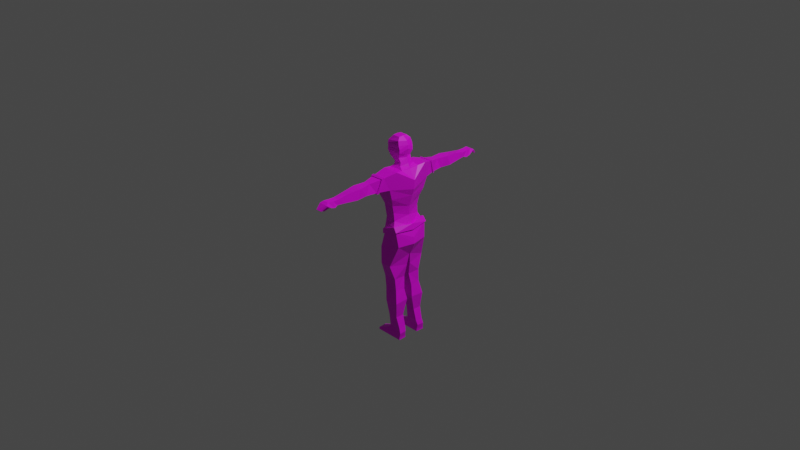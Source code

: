 # Source: cuowiek_nie_maupa.blend  (saved by Blender 2.93.21; exported with 4.5.12 LTS)
import bpy
from mathutils import Matrix  # noqa: F401  (used for matrix-valued properties, if any)

bpy.ops.wm.read_factory_settings(use_empty=True)
scene = bpy.context.scene
scene.name = 'Scene'

# ---- collections
col_collection = bpy.data.collections.new('Collection'); scene.collection.children.link(col_collection)

# ---- images (referenced by path relative to the original .blend; pixels are not part of the script)
import os
ASSET_DIR = os.environ.get("B2B_ASSET_DIR", "")  # directory of the original .blend (textures are referenced by path, not embedded)
HERE = os.path.dirname(os.path.abspath(__file__))  # packed textures are extracted next to this script under _unpacked/

def load_image(name, relpath, width, height, colorspace="sRGB"):
    """Load a texture the original file referenced (path relative to the .blend, or extracted next to this script)."""
    p = next((c for c in (os.path.join(HERE, relpath), os.path.join(ASSET_DIR, relpath)) if relpath and os.path.exists(c)), "")
    if p:
        img = bpy.data.images.load(p, check_existing=True)
        img.name = name
    else:  # same state as the original file: an image datablock whose file is absent (Cycles renders it pink)
        img = bpy.data.images.new(name, width, height)
        img.source = "FILE"
        img.filepath = "//" + (relpath or name)
    img.colorspace_settings.name = colorspace
    return img
img_imphenziapalette01_png = load_image('ImphenziaPalette01.png', 'ImphenziaPalette01.png', 1024, 1024, 'sRGB')

# ---- materials (node trees are filled in below, after node groups)
mat_material_001 = bpy.data.materials.new('Material.001')
mat_material_001.use_transparent_shadow = False

# ---- material node trees
mat_material_001.use_nodes = True; mat_material_001.node_tree.nodes.clear()
_N = mat_material_001.node_tree.nodes; _L = mat_material_001.node_tree.links
n0 = _N.new('ShaderNodeBsdfPrincipled'); n0.name = 'Principled BSDF'; n0.location = (10, 300)
n0.distribution = 'GGX'
n0.subsurface_method = 'BURLEY'
n0.inputs[3].default_value = 1.45
n0.inputs[27].default_value = (0.0, 0.0, 0.0, 1.0)
n0.inputs[28].default_value = 1.0
n1 = _N.new('ShaderNodeOutputMaterial'); n1.name = 'Material Output'; n1.location = (300, 300)
n2 = _N.new('ShaderNodeTexImage'); n2.name = 'Image Texture'; n2.location = (-508, 161)
n2.image = img_imphenziapalette01_png
n2.interpolation = 'Closest'
_L.new(n0.outputs[0], n1.inputs[0])
_L.new(n2.outputs[0], n0.inputs[0])
n1.is_active_output = True

# ---- world
world_world = bpy.data.worlds.new('World'); scene.world = world_world
world_world.use_nodes = True; world_world.node_tree.nodes.clear()
_N = world_world.node_tree.nodes; _L = world_world.node_tree.links
n0 = _N.new('ShaderNodeOutputWorld'); n0.name = 'World Output'; n0.location = (300, 300)
n1 = _N.new('ShaderNodeBackground'); n1.name = 'Background'; n1.location = (10, 300)
n1.inputs[0].default_value = (0.05088, 0.05088, 0.05088, 1.0)
_L.new(n1.outputs[0], n0.inputs[0])
n0.is_active_output = True
world_world.color = (0.05088, 0.05088, 0.05088)
world_world.use_sun_shadow = False
world_world.sun_shadow_jitter_overblur = 0.0

# ---- cameras
cam_camera = bpy.data.cameras.new('Camera')
cam_camera.clip_end = 100.0
cam_camera.ortho_scale = 7.314

# ---- lights
light_light = bpy.data.lights.new('Light', 'POINT')
light_light.transmission_factor = 0.0
light_light.energy = 1000.0
light_light.shadow_soft_size = 0.1
light_light.shadow_maximum_resolution = 0.006
light_light.use_absolute_resolution = True

# ---- meshes
me_cube_004 = bpy.data.meshes.new('Cube.004')
me_cube_004.from_pydata([(-0.005939, -0.1973, -0.09566), (-0.01162, -0.106, 0.6078), (-0.03537, 0.0, -0.2063), (-0.01162, 0.0, 0.6016), (0.1639, -0.1973, -0.03737), (0.1543, -0.106, 0.6078), (0.2259, 0.0, -0.1972), (0.1543, 0.0, 0.6016), (-0.02276, -0.1614, 0.01583), (-0.01887, -0.1532, 0.07934), (-0.005064, -0.1616, 0.1471), (-0.01721, -0.1823, 0.2329), (-0.04738, -0.2161, 0.3204), (-0.05608, -0.2533, 0.4377), (-0.005594, -0.1912, 0.6213), (-0.04199, 0.0, 0.5481), (-0.08443, -0.05872, 0.4471), (-0.09108, 0.0, 0.3934), (-0.1115, 0.0, 0.1976), (-0.08161, 0.0, 0.09666), (-0.06336, 0.0, -0.001763), (-0.04981, 0.0, -0.09338), (0.2213, 0.0, 0.5006), (0.2132, 0.0, 0.3996), (0.1879, 0.0, 0.3251), (0.1505, 0.0, 0.1976), (0.1402, 0.0, 0.09666), (0.1832, 0.0, -0.01934), (0.2171, 0.0, -0.128), (0.1716, -0.1912, 0.6213), (0.1358, -0.2533, 0.4377), (0.1244, -0.2161, 0.3204), (0.09888, -0.1823, 0.2329), (0.09224, -0.1616, 0.1471), (0.101, -0.1585, 0.05929), (0.1223, -0.1882, 0.003443), (-0.03537, 0.0, -0.2063), (-0.005939, -0.1973, -0.09566), (0.2259, 0.0, -0.1972), (0.1639, -0.1973, -0.03737), (-0.03537, 0.0, -0.2063), (-0.005939, -0.1973, -0.09566), (0.2259, 0.0, -0.1972), (0.1639, -0.1973, -0.03737), (-0.03537, 0.0, -0.2063), (-0.005939, -0.1973, -0.09566), (0.2259, 0.0, -0.1972), (0.1639, -0.1973, -0.03737), (-0.005939, -0.1973, -0.09566), (-0.03537, 0.0, -0.2063), (0.2259, 0.0, -0.1972), (0.1639, -0.1973, -0.03737), (-0.03537, 0.0, -0.2063), (-0.005939, -0.1973, -0.09566), (0.2259, 0.0, -0.1972), (0.1639, -0.1973, -0.03737), (-0.03537, 0.0, -0.2063), (-0.005939, -0.1973, -0.09566), (0.2259, 0.0, -0.1972), (0.1639, -0.1973, -0.03737), (-0.03537, 0.0, -0.2063), (-0.005939, -0.1973, -0.09566), (0.2259, 0.0, -0.1972), (0.1639, -0.1973, -0.03737), (-0.1255, -0.08271, -1.262), (-0.1247, -0.1714, -1.266), (0.18, -0.08271, -1.262), (0.1846, -0.1714, -1.266), (-0.0408, -0.2102, -0.2531), (-0.03076, -0.219, -0.4336), (-0.03406, -0.1659, -0.5983), (-0.02441, -0.161, -0.726), (0.005093, -0.1876, -0.8678), (0.0313, -0.1694, -1.034), (0.03936, -0.1605, -1.162), (0.1749, -0.1605, -1.162), (0.1393, -0.1694, -1.034), (0.1559, -0.1854, -0.8678), (0.1236, -0.161, -0.726), (0.1139, -0.1659, -0.5983), (0.09861, -0.2231, -0.4336), (0.1822, -0.179, -0.2008), (0.154, -0.003825, -0.3399), (0.1366, -0.01956, -0.4615), (0.1093, -0.0307, -0.6036), (0.13, -0.0504, -0.7392), (0.1546, -0.03408, -0.8571), (0.1402, -0.07639, -1.033), (0.1745, -0.07825, -1.158), (0.04323, -0.07825, -1.158), (0.03137, -0.07639, -1.033), (-0.006162, -0.03633, -0.8571), (-0.01938, -0.0504, -0.7392), (-0.03096, -0.0307, -0.6036), (-0.06681, -0.01956, -0.4615), (-0.06019, -0.003825, -0.3399), (-0.00269, -0.1419, -1.214), (0.1896, -0.08764, -1.21), (0.1922, -0.1657, -1.214), (-0.00116, -0.08764, -1.21), (-0.1255, -0.08271, -1.262), (0.18, -0.08271, -1.262), (-0.005594, -0.1912, 0.6213), (-0.01162, -0.106, 0.6078), (-0.05608, -0.2533, 0.4377), (0.1716, -0.1912, 0.6213), (0.1358, -0.2533, 0.4377), (0.04407, -1.04, 0.4341), (-0.005816, -1.051, 0.4411), (-0.002981, -1.062, 0.4526), (0.04612, -1.051, 0.4456), (0.09203, -0.3875, 0.4376), (0.07627, -0.5067, 0.4389), (0.09113, -0.6282, 0.4384), (0.07437, -0.7658, 0.4484), (0.06161, -0.8594, 0.4515), (0.001973, -0.8613, 0.4578), (-0.008199, -0.757, 0.4399), (-0.01699, -0.6236, 0.4374), (-0.0004888, -0.5067, 0.4389), (-0.01973, -0.3893, 0.4317), (-0.02484, -0.3369, 0.5653), (-0.00484, -0.457, 0.5463), (-0.02209, -0.5822, 0.5434), (-0.0133, -0.717, 0.5252), (-0.001147, -0.8502, 0.5114), (0.06095, -0.8483, 0.5051), (0.07244, -0.7257, 0.5337), (0.08921, -0.5868, 0.5444), (0.06726, -0.457, 0.5463), (0.11, -0.3351, 0.5712), (-0.02988, -0.0496, 0.9186), (-0.02988, 0.0, 0.9238), (0.05453, 0.0, 0.9238), (0.05453, -0.0496, 0.9186), (0.01673, -0.0849, 0.6346), (0.01223, -0.07109, 0.6665), (-0.04413, -0.07705, 0.713), (-0.06631, -0.08925, 0.7668), (-0.06465, -0.08688, 0.8071), (-0.06556, -0.08972, 0.8422), (-0.06995, -0.07848, 0.8681), (-0.08255, 0.0, 0.8835), (-0.09753, 0.0, 0.8432), (-0.1026, 0.0, 0.803), (-0.1002, 0.0, 0.7429), (-0.09715, 0.0, 0.711), (-0.09077, 0.0, 0.6621), (-0.02667, 0.0, 0.6496), (0.1042, -0.0849, 0.6346), (0.09827, -0.07109, 0.6665), (0.07527, -0.07705, 0.713), (0.09877, -0.08925, 0.7668), (0.09861, -0.08688, 0.8071), (0.08815, -0.08972, 0.8422), (0.0738, -0.08007, 0.8887), (0.11, 0.0, 0.8835), (0.1248, 0.0, 0.8432), (0.1283, 0.0, 0.803), (0.1118, 0.0, 0.7429), (0.1092, 0.0, 0.711), (0.1291, 0.0, 0.653), (0.1447, 0.0, 0.6221), (-0.01775, -0.1877, -0.06593), (0.1574, -0.1943, -0.004743), (0.1928, 0.0, -0.04997), (-0.0542, 0.0, -0.06371), (0.1303, -0.1906, 0.01693), (0.1639, -0.1973, -0.03737), (-0.005939, -0.1973, -0.09566), (-0.05786, 0.0, -0.03883), (-0.04981, 0.0, -0.09338), (0.1815, 0.0, -0.008695), (-0.02042, -0.1841, -0.0524), (0.1928, 0.0, -0.04997), (0.1395, -0.2024, 0.021), (0.1743, -0.208, -0.03319), (-0.01332, -0.2109, -0.09562), (-0.07293, 0.0, -0.04106), (-0.06484, 0.0, -0.09587), (0.1938, 0.0, 0.01601), (-0.03206, -0.1941, -0.05451), (0.2075, 0.0, -0.04539), (-0.1255, -0.08156, -1.29), (-0.1247, -0.1703, -1.29), (0.18, -0.08156, -1.29), (0.1846, -0.1703, -1.29), (-0.1255, -0.08271, -1.262), (-0.1247, -0.1714, -1.266), (-0.1255, -0.08271, -1.262), (-0.1247, -0.1714, -1.266), (-0.1255, -0.08271, -1.262), (-0.1247, -0.1714, -1.266), (-0.00269, -0.1419, -1.214), (-0.00116, -0.08764, -1.21), (-0.09072, -0.02488, 0.7496), (-0.1186, 0.0, 0.7555), (-0.07706, -0.0292, 0.7118), (-0.1026, 0.0, 0.7019), (-0.1037, 0.0, 0.7163), (-0.07857, -0.09068, 0.0864), (-0.08205, -0.09922, 0.323), (-0.07439, -0.08369, 0.007357), (-0.09317, -0.09863, 0.2167), (0.0723, -0.892, 0.4399), (0.07031, -0.9364, 0.4501), (0.06833, -0.9893, 0.478), (0.001348, -0.9135, 0.5137), (-0.007799, -0.9694, 0.5136), (-0.02197, -1.002, 0.4967), (-0.02332, -0.9893, 0.478), (-0.01637, -0.9364, 0.4501), (-0.009423, -0.892, 0.4399), (0.0697, -1.002, 0.4967), (0.05313, -0.9636, 0.5066), (0.05794, -0.9077, 0.5047), (0.002227, -0.9756, 0.4021), (0.0008581, -0.9792, 0.4184), (-0.01637, -0.9787, 0.4184), (-0.01424, -0.9746, 0.4021), (-0.01637, -0.9417, 0.4431), (0.009965, -0.9355, 0.4504), (0.01362, -0.916, 0.4264), (-0.009423, -0.9174, 0.4259), (-0.02533, -0.3684, 0.4326), (0.1195, -0.3129, 0.5789), (0.09878, -0.3669, 0.4376), (-0.02187, -0.3145, 0.5739), (0.09878, -0.3669, 0.4376), (0.09203, -0.3875, 0.4376), (-0.02187, -0.3145, 0.5739), (-0.02484, -0.3369, 0.5653), (-0.01973, -0.3893, 0.4317), (0.11, -0.3351, 0.5712), (-0.02533, -0.3684, 0.4326), (0.1195, -0.3129, 0.5789), (0.1102, -0.3709, 0.4302), (0.0995, -0.3899, 0.4257), (-0.02838, -0.319, 0.5857), (-0.0368, -0.3401, 0.5723), (-0.02706, -0.3896, 0.4195), (0.1193, -0.3418, 0.5797), (-0.03712, -0.369, 0.4246), (0.1268, -0.3195, 0.5892), (-0.01914, 0.0, 0.6256), (0.1495, 0.0, 0.6118), (0.002554, -0.09545, 0.6212), (0.1292, -0.09545, 0.6212), (-0.01162, -0.106, 0.6078), (-0.01162, 0.0, 0.6016), (0.1543, 0.0, 0.6016), (0.1543, -0.106, 0.6078), (-0.01914, 0.0, 0.6256), (0.1495, 0.0, 0.6118), (0.002554, -0.09545, 0.6212), (0.1292, -0.09545, 0.6212), (-0.01162, -0.106, 0.6078), (-0.01162, 0.0, 0.6016), (0.1543, 0.0, 0.6016), (0.1543, -0.106, 0.6078), (-0.01914, 0.0, 0.6256), (0.1495, 0.0, 0.6118), (0.002554, -0.09545, 0.6212), (0.1292, -0.09545, 0.6212), (-0.01162, -0.106, 0.6078), (-0.01162, 0.0, 0.6016), (0.1543, 0.0, 0.6016), (0.1543, -0.106, 0.6078), (-0.01914, 0.0, 0.6256), (0.1495, 0.0, 0.6118), (0.002554, -0.09545, 0.6212), (0.1292, -0.09545, 0.6212), (-0.01162, -0.106, 0.6078), (-0.01162, 0.0, 0.6016), (0.002554, -0.09545, 0.6212), (-0.01914, 0.0, 0.6256), (0.1543, -0.106, 0.6078), (-0.01162, -0.106, 0.6078), (0.1292, -0.09545, 0.6212), (0.002554, -0.09545, 0.6212), (0.1543, 0.0, 0.6016), (0.1543, -0.106, 0.6078), (0.1495, 0.0, 0.6118), (0.1292, -0.09545, 0.6212), (0.2213, 0.0, 0.5006), (0.2132, 0.0, 0.3996), (-0.01162, -0.106, 0.6078), (-0.01162, 0.0, 0.6016), (0.002554, -0.09545, 0.6212), (-0.01914, 0.0, 0.6256), (0.1543, -0.106, 0.6078), (-0.01162, -0.106, 0.6078), (0.1292, -0.09545, 0.6212), (0.002554, -0.09545, 0.6212), (0.1543, 0.0, 0.6016), (0.1543, -0.106, 0.6078), (0.1495, 0.0, 0.6118), (0.1292, -0.09545, 0.6212), (0.2213, 0.0, 0.5006), (0.2132, 0.0, 0.3996), (-0.01162, -0.106, 0.6078), (-0.01162, 0.0, 0.6016), (0.002554, -0.09545, 0.6212), (-0.01914, 0.0, 0.6256), (0.1543, -0.106, 0.6078), (-0.01162, -0.106, 0.6078), (0.1292, -0.09545, 0.6212), (0.002554, -0.09545, 0.6212), (0.1543, 0.0, 0.6016), (0.1543, -0.106, 0.6078), (0.1495, 0.0, 0.6118), (0.1292, -0.09545, 0.6212), (0.2213, 0.0, 0.5006), (0.2132, 0.0, 0.3996), (-0.01162, -0.106, 0.6078), (-0.01162, 0.0, 0.6016), (0.002554, -0.09545, 0.6212), (-0.01914, 0.0, 0.6256), (0.1543, -0.106, 0.6078), (-0.01162, -0.106, 0.6078), (0.1292, -0.09545, 0.6212), (0.002554, -0.09545, 0.6212), (0.1543, 0.0, 0.6016), (0.1543, -0.106, 0.6078), (0.1495, 0.0, 0.6118), (0.1292, -0.09545, 0.6212), (0.1543, -0.106, 0.6078), (0.1543, 0.0, 0.6016), (0.1495, 0.0, 0.6118), (0.1292, -0.09545, 0.6212), (-0.01162, -0.106, 0.6078), (0.1543, -0.106, 0.6078), (0.1292, -0.09545, 0.6212), (0.002554, -0.09545, 0.6212), (-0.01162, 0.0, 0.6016), (-0.01162, -0.106, 0.6078), (0.002554, -0.09545, 0.6212), (-0.01914, 0.0, 0.6256), (0.1543, 0.0, 0.6016), (0.1543, -0.106, 0.6078), (0.1495, 0.0, 0.6118), (0.1292, -0.09545, 0.6212), (0.1543, -0.106, 0.6078), (-0.01162, -0.106, 0.6078), (0.1292, -0.09545, 0.6212), (0.002554, -0.09545, 0.6212), (-0.01162, -0.106, 0.6078), (-0.01162, 0.0, 0.6016), (0.002554, -0.09545, 0.6212), (-0.01914, 0.0, 0.6256), (-0.07025, -0.156, 0.4424)], [(101, 100), (284, 22), (23, 285), (285, 299), (298, 284), (299, 313), (312, 298)], [(278, 279, 293, 292), (22, 7, 5, 29), (29, 5, 1, 14), (0, 2, 36, 37), (142, 141, 131, 132), (10, 33, 32, 11), (12, 11, 32, 31), (13, 12, 31, 30), (14, 1, 103, 102), (24, 23, 30, 31), (31, 32, 25, 24), (30, 29, 105, 106), (13, 30, 106, 104), (210, 206, 107, 108), (32, 33, 25), (10, 11, 203, 200, 9), (165, 27, 172, 174), (9, 200, 202, 8), (17, 18, 203, 201), (13, 15, 16, 350), (33, 26, 25), (33, 34, 26), (34, 35, 27), (26, 34, 27), (35, 164, 27), (4, 6, 28), (28, 165, 4), (1, 3, 15), (2, 6, 38, 36), (29, 14, 102, 105), (6, 4, 39, 38), (4, 0, 37, 39), (39, 37, 41, 43), (43, 41, 45, 47), (36, 38, 42, 40), (38, 39, 43, 42), (37, 36, 40, 41), (55, 53, 57, 59), (40, 42, 46, 44), (42, 43, 47, 46), (41, 40, 44, 45), (50, 51, 55, 54), (44, 49, 48, 45), (46, 50, 49, 44), (47, 51, 50, 46), (45, 48, 51, 47), (48, 49, 52, 53), (51, 48, 53, 55), (49, 50, 54, 52), (58, 59, 63, 62), (52, 54, 58, 56), (54, 55, 59, 58), (53, 52, 56, 57), (98, 96, 65, 67), (57, 56, 60, 61), (59, 57, 61, 63), (56, 58, 62, 60), (66, 67, 186, 185), (99, 97, 66, 64), (97, 98, 67, 66), (99, 64, 191, 194), (61, 60, 95, 68), (68, 95, 94, 69), (69, 94, 93, 70), (70, 93, 92, 71), (71, 92, 91, 72), (72, 91, 90, 73), (73, 90, 89, 74), (62, 81, 82), (82, 81, 80, 83), (83, 80, 79, 84), (84, 79, 78, 85), (85, 78, 77, 86), (86, 77, 76, 87), (87, 76, 75, 88), (60, 62, 82, 95), (95, 82, 83, 94), (94, 83, 84, 93), (93, 84, 85, 92), (92, 85, 86, 91), (91, 86, 87, 90), (90, 87, 88, 89), (63, 61, 68, 81), (81, 68, 69, 80), (80, 69, 70, 79), (79, 70, 71, 78), (78, 71, 72, 77), (77, 72, 73, 76), (76, 73, 74, 75), (74, 89, 99, 96), (88, 75, 98, 97), (89, 88, 97, 99), (75, 74, 96, 98), (0, 4, 168, 169), (8, 35, 34, 9), (9, 34, 33, 10), (16, 17, 201, 12, 13, 350), (15, 104, 103), (109, 108, 107, 110), (213, 209, 109, 110), (206, 213, 110, 107), (209, 210, 108, 109), (120, 121, 231, 232), (121, 120, 119, 122), (122, 119, 118, 123), (123, 118, 117, 124), (124, 117, 116, 125), (111, 120, 232, 229), (111, 130, 129, 112), (112, 129, 128, 113), (113, 128, 127, 114), (114, 127, 126, 115), (224, 226, 228, 234), (130, 121, 122, 129), (129, 122, 123, 128), (128, 123, 124, 127), (127, 124, 125, 126), (226, 225, 235, 228), (120, 111, 112, 119), (119, 112, 113, 118), (118, 113, 114, 117), (117, 114, 115, 116), (133, 132, 131, 134), (141, 155, 134, 131), (155, 156, 133, 134), (247, 245, 162, 149), (149, 162, 161, 150), (150, 161, 160, 151), (151, 160, 159, 152), (152, 159, 158, 153), (153, 158, 157, 154), (154, 157, 156, 155), (246, 247, 149, 135), (135, 149, 150, 136), (136, 150, 151, 137), (137, 151, 152, 138), (138, 152, 153, 139), (139, 153, 154, 140), (140, 154, 155, 141), (244, 246, 135, 148), (148, 135, 136, 147), (147, 136, 137, 197, 198), (146, 197, 199), (145, 195, 196), (144, 139, 140, 143), (143, 140, 141, 142), (81, 62, 63), (163, 164, 35, 8), (27, 164, 167, 172), (166, 21, 171, 170), (166, 163, 8, 202, 20), (21, 2, 0), (163, 166, 170, 173), (173, 170, 178, 181), (170, 171, 179, 178), (174, 172, 180, 182), (172, 167, 175, 180), (171, 169, 177, 179), (21, 0, 169, 171), (4, 165, 174, 168), (164, 163, 173, 167), (181, 178, 179), (177, 176, 175, 181), (176, 182, 180), (180, 175, 176), (177, 181, 179), (168, 174, 182, 176), (167, 173, 181, 175), (169, 168, 176, 177), (184, 183, 185, 186), (65, 64, 183, 184), (67, 65, 184, 186), (64, 66, 185, 183), (64, 65, 188, 187), (187, 188, 190, 189), (193, 194, 191, 192), (65, 96, 193, 192), (96, 99, 194, 193), (64, 65, 192, 191), (144, 195, 138, 139), (196, 195, 144), (198, 197, 146), (199, 197, 137, 138, 195, 145), (202, 200, 19, 20), (201, 203, 11, 12), (200, 203, 18, 19), (125, 116, 212, 207), (207, 212, 211, 208), (208, 211, 210, 209), (115, 126, 215, 204), (204, 215, 214, 205), (205, 214, 213, 206), (126, 125, 207, 215), (215, 207, 208, 214), (214, 208, 209, 213), (116, 115, 204, 212), (221, 220, 218, 217), (211, 205, 206, 210), (219, 216, 217, 218), (222, 221, 217, 216), (223, 222, 216, 219), (220, 223, 219, 218), (211, 212, 223, 220), (212, 204, 222, 223), (204, 205, 221, 222), (205, 211, 220, 221), (102, 103, 104), (16, 15, 17), (104, 106, 226, 224), (105, 102, 227, 225), (106, 105, 225, 226), (102, 104, 224, 227), (228, 235, 243, 236), (233, 229, 237, 241), (229, 232, 240, 237), (235, 230, 238, 243), (227, 224, 234, 230), (225, 227, 230, 235), (130, 111, 229, 233), (121, 130, 233, 231), (238, 242, 240, 239), (236, 243, 241, 237), (243, 238, 239, 241), (242, 236, 237, 240), (234, 228, 236, 242), (231, 233, 241, 239), (232, 231, 239, 240), (230, 234, 242, 238), (246, 244, 252, 254), (245, 247, 255, 253), (5, 7, 250, 251), (248, 251, 259, 256), (255, 254, 262, 263), (251, 250, 258, 259), (1, 5, 251, 248), (247, 246, 254, 255), (3, 1, 248, 249), (259, 258, 266, 267), (262, 260, 268, 270), (261, 263, 271, 269), (249, 248, 256, 257), (253, 255, 263, 261), (254, 252, 260, 262), (276, 278, 292, 290), (277, 276, 290, 291), (263, 262, 270, 271), (257, 256, 264, 265), (256, 259, 267, 264), (264, 272, 273, 265), (270, 274, 272, 264), (268, 275, 274, 270), (265, 273, 275, 268), (267, 276, 277, 264), (271, 278, 276, 267), (270, 279, 278, 271), (264, 277, 279, 270), (266, 280, 281, 267), (269, 282, 280, 266), (271, 283, 282, 269), (267, 281, 283, 271), (291, 290, 304, 305), (297, 295, 309, 311), (289, 287, 301, 303), (296, 297, 311, 310), (279, 277, 291, 293), (273, 272, 286, 287), (281, 280, 294, 295), (272, 274, 288, 286), (280, 282, 296, 294), (274, 275, 289, 288), (282, 283, 297, 296), (275, 273, 287, 289), (283, 281, 295, 297), (303, 301, 315, 317), (310, 311, 325, 324), (302, 303, 317, 316), (308, 310, 324, 322), (290, 292, 306, 304), (292, 293, 307, 306), (293, 291, 305, 307), (287, 286, 300, 301), (295, 294, 308, 309), (286, 288, 302, 300), (294, 296, 310, 308), (288, 289, 303, 302), (347, 346, 348, 349), (343, 342, 344, 345), (339, 338, 340, 341), (311, 309, 323, 325), (305, 304, 318, 319), (304, 306, 320, 318), (306, 307, 321, 320), (307, 305, 319, 321), (301, 300, 314, 315), (309, 308, 322, 323), (300, 302, 316, 314), (332, 333, 345, 344), (322, 327, 326, 323), (324, 328, 327, 322), (325, 329, 328, 324), (323, 326, 329, 325), (329, 326, 339, 341), (318, 331, 330, 319), (320, 332, 331, 318), (321, 333, 332, 320), (319, 330, 333, 321), (334, 335, 346, 347), (314, 335, 334, 315), (316, 336, 335, 314), (317, 337, 336, 316), (315, 334, 337, 317), (335, 336, 348, 346), (326, 327, 338, 339), (333, 330, 343, 345), (336, 337, 349, 348), (327, 328, 340, 338), (330, 331, 342, 343), (337, 334, 347, 349), (328, 329, 341, 340), (331, 332, 344, 342), (105, 106, 313, 312)])
_uv = me_cube_004.uv_layers.new(name='UVMap')
_uv.uv.foreach_set('vector', [0.5625, 0.05469, 0.5625, 0.05469, 0.5625, 0.05469, 0.5625, 0.05469, 0.5781, 0.9766, 0.5781, 0.9766, 0.5781, 0.9766, 0.5781, 0.9766, 0.5781, 0.9766, 0.5781, 0.9766, 0.5781, 0.9766, 0.5781, 0.9766, 0.5625, 0.05469, 0.5625, 0.05469, 0.5625, 0.05469, 0.5625, 0.05469, 0.9609, 0.4219, 0.9609, 0.4219, 0.9609, 0.4219, 0.9609, 0.4219, 0.5781, 0.9766, 0.5781, 0.9766, 0.5781, 0.9766, 0.5781, 0.9766, 0.5781, 0.9766, 0.5781, 0.9766, 0.5781, 0.9766, 0.5781, 0.9766, 0.5781, 0.9766, 0.5781, 0.9766, 0.5781, 0.9766, 0.5781, 0.9766, 0.5625, 0.05469, 0.5625, 0.05469, 0.5625, 0.05469, 0.5625, 0.05469, 0.5781, 0.9766, 0.5781, 0.9766, 0.5781, 0.9766, 0.5781, 0.9766, 0.5781, 0.9766, 0.5781, 0.9766, 0.5781, 0.9766, 0.5781, 0.9766, 0.5625, 0.05469, 0.5625, 0.05469, 0.5625, 0.05469, 0.5625, 0.05469, 0.5625, 0.05469, 0.5625, 0.05469, 0.5625, 0.05469, 0.5625, 0.05469, 0.5625, 0.05469, 0.5625, 0.05469, 0.5625, 0.05469, 0.5625, 0.05469, 0.5781, 0.9766, 0.5781, 0.9766, 0.5781, 0.9766, 0.5781, 0.9766, 0.5781, 0.9766, 0.5781, 0.9766, 0.5781, 0.9766, 0.5781, 0.9766, 0.5625, 0.05469, 0.5625, 0.05469, 0.5625, 0.05469, 0.5625, 0.05469, 0.5781, 0.9766, 0.5781, 0.9766, 0.5781, 0.9766, 0.5781, 0.9766, 0.5781, 0.9766, 0.5781, 0.9766, 0.5781, 0.9766, 0.5781, 0.9766, 0.5781, 0.9766, 0.5781, 0.9766, 0.5781, 0.9766, 0.5781, 0.9766, 0.5781, 0.9766, 0.5781, 0.9766, 0.5781, 0.9766, 0.5781, 0.9766, 0.5781, 0.9766, 0.5781, 0.9766, 0.5781, 0.9766, 0.5781, 0.9766, 0.5781, 0.9766, 0.5781, 0.9766, 0.5781, 0.9766, 0.5781, 0.9766, 0.5781, 0.9766, 0.5781, 0.9766, 0.5781, 0.9766, 0.4297, 0.8203, 0.4297, 0.8203, 0.4297, 0.8203, 0.4531, 0.8437, 0.4531, 0.8437, 0.4531, 0.8437, 0.5781, 0.9766, 0.5781, 0.9766, 0.5781, 0.9766, 0.4297, 0.8203, 0.4297, 0.8203, 0.4297, 0.8203, 0.4297, 0.8203, 0.5625, 0.05469, 0.5625, 0.05469, 0.5625, 0.05469, 0.5625, 0.05469, 0.4297, 0.8203, 0.4297, 0.8203, 0.4297, 0.8203, 0.4297, 0.8203, 0.5625, 0.05469, 0.5625, 0.05469, 0.5625, 0.05469, 0.5625, 0.05469, 0.5625, 0.05469, 0.5625, 0.05469, 0.5625, 0.05469, 0.5625, 0.05469, 0.5625, 0.05469, 0.5625, 0.05469, 0.5625, 0.05469, 0.5625, 0.05469, 0.4297, 0.8203, 0.4297, 0.8203, 0.4297, 0.8203, 0.4297, 0.8203, 0.4297, 0.8203, 0.4297, 0.8203, 0.4297, 0.8203, 0.4297, 0.8203, 0.5625, 0.05469, 0.5625, 0.05469, 0.5625, 0.05469, 0.5625, 0.05469, 0.5625, 0.05469, 0.5625, 0.05469, 0.5625, 0.05469, 0.5625, 0.05469, 0.4297, 0.8203, 0.4297, 0.8203, 0.4297, 0.8203, 0.4297, 0.8203, 0.4297, 0.8203, 0.4297, 0.8203, 0.4297, 0.8203, 0.4297, 0.8203, 0.5625, 0.05469, 0.5625, 0.05469, 0.5625, 0.05469, 0.5625, 0.05469, 0.4297, 0.8203, 0.4297, 0.8203, 0.4297, 0.8203, 0.4297, 0.8203, 0.5625, 0.05469, 0.5625, 0.05469, 0.5625, 0.05469, 0.5625, 0.05469, 0.4297, 0.8203, 0.4297, 0.8203, 0.4297, 0.8203, 0.4297, 0.8203, 0.4297, 0.8203, 0.4297, 0.8203, 0.4297, 0.8203, 0.4297, 0.8203, 0.5625, 0.05469, 0.5625, 0.05469, 0.5625, 0.05469, 0.5625, 0.05469, 0.5625, 0.05469, 0.5625, 0.05469, 0.5625, 0.05469, 0.5625, 0.05469, 0.5625, 0.05469, 0.5625, 0.05469, 0.5625, 0.05469, 0.5625, 0.05469, 0.4297, 0.8203, 0.4297, 0.8203, 0.4297, 0.8203, 0.4297, 0.8203, 0.4297, 0.8203, 0.4297, 0.8203, 0.4297, 0.8203, 0.4297, 0.8203, 0.4297, 0.8203, 0.4297, 0.8203, 0.4297, 0.8203, 0.4297, 0.8203, 0.4297, 0.8203, 0.4297, 0.8203, 0.4297, 0.8203, 0.4297, 0.8203, 0.5625, 0.05469, 0.5625, 0.05469, 0.5625, 0.05469, 0.5625, 0.05469, 0.9531, 0.9297, 0.9531, 0.9297, 0.9531, 0.9297, 0.9531, 0.9297, 0.5625, 0.05469, 0.5625, 0.05469, 0.5625, 0.05469, 0.5625, 0.05469, 0.5625, 0.05469, 0.5625, 0.05469, 0.5625, 0.05469, 0.5625, 0.05469, 0.4297, 0.8203, 0.4297, 0.8203, 0.4297, 0.8203, 0.4297, 0.8203, 0.9531, 0.9297, 0.9531, 0.9297, 0.9531, 0.9297, 0.9531, 0.9297, 0.9531, 0.9297, 0.9531, 0.9297, 0.9531, 0.9297, 0.9531, 0.9297, 0.9531, 0.9297, 0.9531, 0.9297, 0.9531, 0.9297, 0.9531, 0.9297, 0.9531, 0.9297, 0.9531, 0.9297, 0.9531, 0.9297, 0.9531, 0.9297, 0.4297, 0.8203, 0.4297, 0.8203, 0.4297, 0.8203, 0.4297, 0.8203, 0.4297, 0.8203, 0.4297, 0.8203, 0.4297, 0.8203, 0.4297, 0.8203, 0.4297, 0.8203, 0.4297, 0.8203, 0.4297, 0.8203, 0.4297, 0.8203, 0.4297, 0.8203, 0.4297, 0.8203, 0.4297, 0.8203, 0.4297, 0.8203, 0.4297, 0.8203, 0.4297, 0.8203, 0.4297, 0.8203, 0.4297, 0.8203, 0.4297, 0.8203, 0.4297, 0.8203, 0.4297, 0.8203, 0.4297, 0.8203, 0.4297, 0.8203, 0.4297, 0.8203, 0.4297, 0.8203, 0.4297, 0.8203, 0.4297, 0.8203, 0.4297, 0.8203, 0.4297, 0.8203, 0.4297, 0.8203, 0.4297, 0.8203, 0.4297, 0.8203, 0.4297, 0.8203, 0.4297, 0.8203, 0.4297, 0.8203, 0.4297, 0.8203, 0.4297, 0.8203, 0.4297, 0.8203, 0.4297, 0.8203, 0.4297, 0.8203, 0.4297, 0.8203, 0.4297, 0.8203, 0.4297, 0.8203, 0.4297, 0.8203, 0.4297, 0.8203, 0.4297, 0.8203, 0.4297, 0.8203, 0.4297, 0.8203, 0.4297, 0.8203, 0.4297, 0.8203, 0.4297, 0.8203, 0.4297, 0.8203, 0.4297, 0.8203, 0.4297, 0.8203, 0.4297, 0.8203, 0.4297, 0.8203, 0.4297, 0.8203, 0.4297, 0.8203, 0.4297, 0.8203, 0.4297, 0.8203, 0.4297, 0.8203, 0.4297, 0.8203, 0.4297, 0.8203, 0.4297, 0.8203, 0.4297, 0.8203, 0.4297, 0.8203, 0.4297, 0.8203, 0.4297, 0.8203, 0.4297, 0.8203, 0.4297, 0.8203, 0.4297, 0.8203, 0.4297, 0.8203, 0.4297, 0.8203, 0.4297, 0.8203, 0.4297, 0.8203, 0.4297, 0.8203, 0.4297, 0.8203, 0.4297, 0.8203, 0.4297, 0.8203, 0.4297, 0.8203, 0.4297, 0.8203, 0.4531, 0.8437, 0.4531, 0.8437, 0.4531, 0.8437, 0.4531, 0.8437, 0.4297, 0.8203, 0.4297, 0.8203, 0.4297, 0.8203, 0.4297, 0.8203, 0.4297, 0.8203, 0.4297, 0.8203, 0.4297, 0.8203, 0.4297, 0.8203, 0.4297, 0.8203, 0.4297, 0.8203, 0.4297, 0.8203, 0.4297, 0.8203, 0.4297, 0.8203, 0.4297, 0.8203, 0.4297, 0.8203, 0.4297, 0.8203, 0.4297, 0.8203, 0.4297, 0.8203, 0.4297, 0.8203, 0.4297, 0.8203, 0.4297, 0.8203, 0.4297, 0.8203, 0.4297, 0.8203, 0.4297, 0.8203, 0.9531, 0.9297, 0.9531, 0.9297, 0.9531, 0.9297, 0.9531, 0.9297, 0.9531, 0.9297, 0.9531, 0.9297, 0.9531, 0.9297, 0.9531, 0.9297, 0.9531, 0.9297, 0.9531, 0.9297, 0.9531, 0.9297, 0.9531, 0.9297, 0.9531, 0.9297, 0.9531, 0.9297, 0.9531, 0.9297, 0.9531, 0.9297, 0.5625, 0.05469, 0.5625, 0.05469, 0.5625, 0.05469, 0.5625, 0.05469, 0.5781, 0.9766, 0.5781, 0.9766, 0.5781, 0.9766, 0.5781, 0.9766, 0.5781, 0.9766, 0.5781, 0.9766, 0.5781, 0.9766, 0.5781, 0.9766, 0.5781, 0.9766, 0.5781, 0.9766, 0.5781, 0.9766, 0.5781, 0.9766, 0.5781, 0.9766, 0.5781, 0.9766, 0.5625, 0.9258, 0.5625, 0.9258, 0.5625, 0.9258, 0.5625, 0.05469, 0.5625, 0.05469, 0.5625, 0.05469, 0.5625, 0.05469, 0.5625, 0.05469, 0.5625, 0.05469, 0.5625, 0.05469, 0.5625, 0.05469, 0.5625, 0.05469, 0.5625, 0.05469, 0.5625, 0.05469, 0.5625, 0.05469, 0.5625, 0.05469, 0.5625, 0.05469, 0.5625, 0.05469, 0.5625, 0.05469, 0.5625, 0.05469, 0.5625, 0.05469, 0.5625, 0.05469, 0.5625, 0.05469, 0.5625, 0.05469, 0.5625, 0.05469, 0.5625, 0.05469, 0.5625, 0.05469, 0.5625, 0.05469, 0.5625, 0.05469, 0.5625, 0.05469, 0.5625, 0.05469, 0.5625, 0.05469, 0.5625, 0.05469, 0.5625, 0.05469, 0.5625, 0.05469, 0.5625, 0.05469, 0.5625, 0.05469, 0.5625, 0.05469, 0.5625, 0.05469, 0.5625, 0.05469, 0.5625, 0.05469, 0.5625, 0.05469, 0.5625, 0.05469, 0.5625, 0.05469, 0.5625, 0.05469, 0.5625, 0.05469, 0.5625, 0.05469, 0.5625, 0.05469, 0.5625, 0.05469, 0.5625, 0.05469, 0.5625, 0.05469, 0.5625, 0.05469, 0.5625, 0.05469, 0.5625, 0.05469, 0.5625, 0.05469, 0.5625, 0.05469, 0.5625, 0.05469, 0.5625, 0.05469, 0.5625, 0.05469, 0.5781, 0.9766, 0.5781, 0.9766, 0.5781, 0.9766, 0.5781, 0.9766, 0.5625, 0.05469, 0.5625, 0.05469, 0.5625, 0.05469, 0.5625, 0.05469, 0.5625, 0.05469, 0.5625, 0.05469, 0.5625, 0.05469, 0.5625, 0.05469, 0.5625, 0.05469, 0.5625, 0.05469, 0.5625, 0.05469, 0.5625, 0.05469, 0.5625, 0.05469, 0.5625, 0.05469, 0.5625, 0.05469, 0.5625, 0.05469, 0.5781, 0.9766, 0.5781, 0.9766, 0.5781, 0.9766, 0.5781, 0.9766, 0.5625, 0.05469, 0.5625, 0.05469, 0.5625, 0.05469, 0.5625, 0.05469, 0.5625, 0.05469, 0.5625, 0.05469, 0.5625, 0.05469, 0.5625, 0.05469, 0.5625, 0.05469, 0.5625, 0.05469, 0.5625, 0.05469, 0.5625, 0.05469, 0.5625, 0.05469, 0.5625, 0.05469, 0.5625, 0.05469, 0.5625, 0.05469, 0.9609, 0.4219, 0.9609, 0.4219, 0.9609, 0.4219, 0.9609, 0.4219, 0.9609, 0.4219, 0.9609, 0.4219, 0.9609, 0.4219, 0.9609, 0.4219, 0.9609, 0.4219, 0.9609, 0.4219, 0.9609, 0.4219, 0.9609, 0.4219, 0.5625, 0.05469, 0.5625, 0.05469, 0.5625, 0.05469, 0.5625, 0.05469, 0.5625, 0.05469, 0.5625, 0.05469, 0.5625, 0.05469, 0.5625, 0.05469, 0.5625, 0.05469, 0.5625, 0.05469, 0.5625, 0.05469, 0.5625, 0.05469, 0.5625, 0.05469, 0.5625, 0.05469, 0.5625, 0.05469, 0.5625, 0.05469, 0.5625, 0.05469, 0.5625, 0.05469, 0.5625, 0.05469, 0.5625, 0.05469, 0.8281, 0.4453, 0.8281, 0.4453, 0.8281, 0.4453, 0.8281, 0.4453, 0.8281, 0.4453, 0.8281, 0.4453, 0.8281, 0.4453, 0.8281, 0.4453, 0.5625, 0.05469, 0.5625, 0.05469, 0.5625, 0.05469, 0.5625, 0.05469, 0.5625, 0.05469, 0.5625, 0.05469, 0.5625, 0.05469, 0.5625, 0.05469, 0.5625, 0.05469, 0.5625, 0.05469, 0.5625, 0.05469, 0.5625, 0.05469, 0.5625, 0.05469, 0.5625, 0.05469, 0.5625, 0.05469, 0.5625, 0.05469, 0.5625, 0.05469, 0.5625, 0.05469, 0.5625, 0.05469, 0.5625, 0.05469, 0.8281, 0.4453, 0.8281, 0.4453, 0.8281, 0.4453, 0.8281, 0.4453, 0.8281, 0.4453, 0.8281, 0.4453, 0.8281, 0.4453, 0.8281, 0.4453, 0.5625, 0.05469, 0.5625, 0.05469, 0.5625, 0.05469, 0.5625, 0.05469, 0.5625, 0.05469, 0.5625, 0.05469, 0.5625, 0.05469, 0.5625, 0.05469, 0.5625, 0.05469, 0.5625, 0.05469, 0.5625, 0.05469, 0.5625, 0.05469, 0.5625, 0.05469, 0.9297, 0.5625, 0.9297, 0.5625, 0.9297, 0.5625, 0.5625, 0.05469, 0.5625, 0.05469, 0.5625, 0.05469, 0.5625, 0.05469, 0.5625, 0.05469, 0.5625, 0.05469, 0.5625, 0.05469, 0.5625, 0.05469, 0.5625, 0.05469, 0.5625, 0.05469, 0.5625, 0.05469, 0.4297, 0.8203, 0.4297, 0.8203, 0.4297, 0.8203, 0.5781, 0.9766, 0.5781, 0.9766, 0.5781, 0.9766, 0.5781, 0.9766, 0.5625, 0.05469, 0.5625, 0.05469, 0.5625, 0.05469, 0.5625, 0.05469, 0.5625, 0.05469, 0.5625, 0.05469, 0.5625, 0.05469, 0.5625, 0.05469, 0.5781, 0.9766, 0.5781, 0.9766, 0.5781, 0.9766, 0.5781, 0.9766, 0.5781, 0.9766, 0.4531, 0.8437, 0.4531, 0.8437, 0.4531, 0.8437, 0.5625, 0.05469, 0.5625, 0.05469, 0.5625, 0.05469, 0.5625, 0.05469, 0.9375, 0.9141, 0.9375, 0.9141, 0.9375, 0.9141, 0.9375, 0.9141, 0.5625, 0.05469, 0.5625, 0.05469, 0.5625, 0.05469, 0.5625, 0.05469, 0.5625, 0.05469, 0.5625, 0.05469, 0.5625, 0.05469, 0.5625, 0.05469, 0.9375, 0.9141, 0.9375, 0.9141, 0.9375, 0.9141, 0.9375, 0.9141, 0.9375, 0.9141, 0.9375, 0.9141, 0.9375, 0.9141, 0.9375, 0.9141, 0.5625, 0.05469, 0.5625, 0.05469, 0.5625, 0.05469, 0.5625, 0.05469, 0.5625, 0.05469, 0.5625, 0.05469, 0.5625, 0.05469, 0.5625, 0.05469, 0.5625, 0.05469, 0.5625, 0.05469, 0.5625, 0.05469, 0.5625, 0.05469, 0.9375, 0.9141, 0.9375, 0.9141, 0.9375, 0.9141, 0.9375, 0.9141, 0.9375, 0.9141, 0.9375, 0.9141, 0.9375, 0.9141, 0.9375, 0.9141, 0.9375, 0.9141, 0.9375, 0.9141, 0.9375, 0.9141, 0.9375, 0.9141, 0.9375, 0.9141, 0.9375, 0.9141, 0.9375, 0.9141, 0.9375, 0.9141, 0.9375, 0.9141, 0.9375, 0.9141, 0.9375, 0.9141, 0.9375, 0.9141, 0.9375, 0.9141, 0.9375, 0.9141, 0.9375, 0.9141, 0.9375, 0.9141, 0.9375, 0.9141, 0.9375, 0.9141, 0.9375, 0.9141, 0.9375, 0.9141, 0.9531, 0.9297, 0.9531, 0.9297, 0.9531, 0.9297, 0.9531, 0.9297, 0.9531, 0.9297, 0.9531, 0.9297, 0.9531, 0.9297, 0.9531, 0.9297, 0.9531, 0.9297, 0.9531, 0.9297, 0.9531, 0.9297, 0.9531, 0.9297, 0.9531, 0.9297, 0.9531, 0.9297, 0.9531, 0.9297, 0.9531, 0.9297, 0.9531, 0.9297, 0.9531, 0.9297, 0.9531, 0.9297, 0.9531, 0.9297, 0.9531, 0.9297, 0.9531, 0.9297, 0.9531, 0.9297, 0.9531, 0.9297, 0.9531, 0.9297, 0.9531, 0.9297, 0.9531, 0.9297, 0.9531, 0.9297, 0.9531, 0.9297, 0.9531, 0.9297, 0.9531, 0.9297, 0.9531, 0.9297, 0.9531, 0.9297, 0.9531, 0.9297, 0.9531, 0.9297, 0.9531, 0.9297, 0.9531, 0.9297, 0.9531, 0.9297, 0.9531, 0.9297, 0.9531, 0.9297, 0.5625, 0.05469, 0.5625, 0.05469, 0.5625, 0.05469, 0.5625, 0.05469, 0.5625, 0.05469, 0.5625, 0.05469, 0.5625, 0.05469, 0.9297, 0.5625, 0.9297, 0.5625, 0.9297, 0.5625, 0.5625, 0.05469, 0.5625, 0.05469, 0.5625, 0.05469, 0.5625, 0.05469, 0.5625, 0.05469, 0.5625, 0.05469, 0.5781, 0.9766, 0.5781, 0.9766, 0.5781, 0.9766, 0.5781, 0.9766, 0.5781, 0.9766, 0.5781, 0.9766, 0.5781, 0.9766, 0.5781, 0.9766, 0.5781, 0.9766, 0.5781, 0.9766, 0.5781, 0.9766, 0.5781, 0.9766, 0.5625, 0.05469, 0.5625, 0.05469, 0.5625, 0.05469, 0.5625, 0.05469, 0.5625, 0.05469, 0.5625, 0.05469, 0.5625, 0.05469, 0.5625, 0.05469, 0.5625, 0.05469, 0.5625, 0.05469, 0.5625, 0.05469, 0.5625, 0.05469, 0.5625, 0.05469, 0.5625, 0.05469, 0.5625, 0.05469, 0.5625, 0.05469, 0.5625, 0.05469, 0.5625, 0.05469, 0.5625, 0.05469, 0.5625, 0.05469, 0.5625, 0.05469, 0.5625, 0.05469, 0.5625, 0.05469, 0.5625, 0.05469, 0.5625, 0.05469, 0.5625, 0.05469, 0.5625, 0.05469, 0.5625, 0.05469, 0.5625, 0.05469, 0.5625, 0.05469, 0.5625, 0.05469, 0.5625, 0.05469, 0.5625, 0.05469, 0.5625, 0.05469, 0.5625, 0.05469, 0.5625, 0.05469, 0.5625, 0.05469, 0.5625, 0.05469, 0.5625, 0.05469, 0.5625, 0.05469, 0.5625, 0.05469, 0.5625, 0.05469, 0.5625, 0.05469, 0.5625, 0.05469, 0.5625, 0.05469, 0.5625, 0.05469, 0.5625, 0.05469, 0.5625, 0.05469, 0.5625, 0.05469, 0.5625, 0.05469, 0.5625, 0.05469, 0.5625, 0.05469, 0.5625, 0.05469, 0.5625, 0.05469, 0.5625, 0.05469, 0.5625, 0.05469, 0.5625, 0.05469, 0.5625, 0.05469, 0.5625, 0.05469, 0.5625, 0.05469, 0.5625, 0.05469, 0.5625, 0.05469, 0.5625, 0.05469, 0.5625, 0.05469, 0.5625, 0.05469, 0.5625, 0.05469, 0.5625, 0.05469, 0.5625, 0.05469, 0.5625, 0.05469, 0.5625, 0.05469, 0.5625, 0.05469, 0.5625, 0.05469, 0.5625, 0.05469, 0.5625, 0.05469, 0.5625, 0.05469, 0.5625, 0.05469, 0.5625, 0.05469, 0.5625, 0.05469, 0.5625, 0.05469, 0.5625, 0.05469, 0.5625, 0.9258, 0.5625, 0.9258, 0.5625, 0.9258, 0.5781, 0.9766, 0.5781, 0.9766, 0.5781, 0.9766, 0.5781, 0.9766, 0.5781, 0.9766, 0.5781, 0.9766, 0.5781, 0.9766, 0.5781, 0.9766, 0.5781, 0.9766, 0.5781, 0.9766, 0.5781, 0.9766, 0.5781, 0.9766, 0.5781, 0.9766, 0.5781, 0.9766, 0.5781, 0.9766, 0.5781, 0.9766, 0.5781, 0.9766, 0.5781, 0.9766, 0.5781, 0.9766, 0.5781, 0.9766, 0.5781, 0.9766, 0.5781, 0.9766, 0.5781, 0.9766, 0.6797, 0.9609, 0.6797, 0.9609, 0.6797, 0.9609, 0.6797, 0.9609, 0.6797, 0.9609, 0.6797, 0.9609, 0.6797, 0.9609, 0.6797, 0.9609, 0.5781, 0.9766, 0.5781, 0.9766, 0.5781, 0.9766, 0.5781, 0.9766, 0.5781, 0.9766, 0.5781, 0.9766, 0.5781, 0.9766, 0.5781, 0.9766, 0.5781, 0.9766, 0.5781, 0.9766, 0.5781, 0.9766, 0.5781, 0.9766, 0.5625, 0.05469, 0.5625, 0.05469, 0.5625, 0.05469, 0.5625, 0.05469, 0.5625, 0.05469, 0.5625, 0.05469, 0.5625, 0.05469, 0.5625, 0.05469, 0.5781, 0.9766, 0.5781, 0.9766, 0.5781, 0.9766, 0.5781, 0.9766, 0.5781, 0.9766, 0.5781, 0.9766, 0.5781, 0.9766, 0.5781, 0.9766, 0.5781, 0.9766, 0.5781, 0.9766, 0.5781, 0.9766, 0.5781, 0.9766, 0.5781, 0.9766, 0.5781, 0.9766, 0.5781, 0.9766, 0.5781, 0.9766, 0.5781, 0.9766, 0.5781, 0.9766, 0.5781, 0.9766, 0.5781, 0.9766, 0.6797, 0.9609, 0.6797, 0.9609, 0.6797, 0.9609, 0.6797, 0.9609, 0.6797, 0.9609, 0.6797, 0.9609, 0.6797, 0.9609, 0.6797, 0.9609, 0.5781, 0.9766, 0.5781, 0.9766, 0.5781, 0.9766, 0.5781, 0.9766, 0.5625, 0.05469, 0.5625, 0.05469, 0.5625, 0.05469, 0.5625, 0.05469, 0.5625, 0.05469, 0.5625, 0.05469, 0.5625, 0.05469, 0.5625, 0.05469, 0.5781, 0.9766, 0.5781, 0.9766, 0.5781, 0.9766, 0.5781, 0.9766, 0.5781, 0.9766, 0.5781, 0.9766, 0.5781, 0.9766, 0.5781, 0.9766, 0.5625, 0.05469, 0.5625, 0.05469, 0.5625, 0.05469, 0.5625, 0.05469, 0.5781, 0.9766, 0.5781, 0.9766, 0.5781, 0.9766, 0.5781, 0.9766, 0.5781, 0.9766, 0.5781, 0.9766, 0.5781, 0.9766, 0.5781, 0.9766, 0.5625, 0.05469, 0.5625, 0.05469, 0.5625, 0.05469, 0.5625, 0.05469, 0.5781, 0.9766, 0.5781, 0.9766, 0.5781, 0.9766, 0.5781, 0.9766, 0.5781, 0.9766, 0.5781, 0.9766, 0.5781, 0.9766, 0.5781, 0.9766, 0.5625, 0.05469, 0.5625, 0.05469, 0.5625, 0.05469, 0.5625, 0.05469, 0.5625, 0.05469, 0.5625, 0.05469, 0.5625, 0.05469, 0.5625, 0.05469, 0.5781, 0.9766, 0.5781, 0.9766, 0.5781, 0.9766, 0.5781, 0.9766, 0.5625, 0.05469, 0.5625, 0.05469, 0.5625, 0.05469, 0.5625, 0.05469, 0.5625, 0.05469, 0.5625, 0.05469, 0.5625, 0.05469, 0.5625, 0.05469, 0.5625, 0.05469, 0.5625, 0.05469, 0.5625, 0.05469, 0.5625, 0.05469, 0.5625, 0.05469, 0.5625, 0.05469, 0.5625, 0.05469, 0.5625, 0.05469, 0.5625, 0.05469, 0.5625, 0.05469, 0.5625, 0.05469, 0.5625, 0.05469, 0.5781, 0.9766, 0.5781, 0.9766, 0.5781, 0.9766, 0.5781, 0.9766, 0.5781, 0.9766, 0.5781, 0.9766, 0.5781, 0.9766, 0.5781, 0.9766, 0.5625, 0.05469, 0.5625, 0.05469, 0.5625, 0.05469, 0.5625, 0.05469, 0.5625, 0.05469, 0.5625, 0.05469, 0.5625, 0.05469, 0.5625, 0.05469, 0.5625, 0.05469, 0.5625, 0.05469, 0.5625, 0.05469, 0.5625, 0.05469, 0.5625, 0.05469, 0.5625, 0.05469, 0.5625, 0.05469, 0.5625, 0.05469, 0.5625, 0.05469, 0.5625, 0.05469, 0.5625, 0.05469, 0.5625, 0.05469, 0.5625, 0.05469, 0.5625, 0.05469, 0.5625, 0.05469, 0.5625, 0.05469, 0.5625, 0.05469, 0.5625, 0.05469, 0.5625, 0.05469, 0.5625, 0.05469, 0.5625, 0.05469, 0.5625, 0.05469, 0.5625, 0.05469, 0.5625, 0.05469, 0.5625, 0.05469, 0.5625, 0.05469, 0.5625, 0.05469, 0.5625, 0.05469, 0.5625, 0.05469, 0.5625, 0.05469, 0.5625, 0.05469, 0.5625, 0.05469, 0.5625, 0.05469, 0.5625, 0.05469, 0.5625, 0.05469, 0.5625, 0.05469, 0.5625, 0.05469, 0.5625, 0.05469, 0.5625, 0.05469, 0.5625, 0.05469, 0.5625, 0.05469, 0.5625, 0.05469, 0.5625, 0.05469, 0.5625, 0.05469, 0.5625, 0.05469, 0.5625, 0.05469, 0.5625, 0.05469, 0.5625, 0.05469, 0.5625, 0.05469, 0.5625, 0.05469, 0.5625, 0.05469, 0.5625, 0.05469, 0.5625, 0.05469, 0.5625, 0.05469, 0.5625, 0.05469, 0.5625, 0.05469, 0.5625, 0.05469, 0.5625, 0.05469, 0.5625, 0.05469, 0.5625, 0.05469, 0.5625, 0.05469, 0.5625, 0.05469, 0.5625, 0.05469, 0.5625, 0.05469, 0.5625, 0.05469, 0.5625, 0.05469, 0.5625, 0.05469, 0.5625, 0.05469, 0.5625, 0.05469, 0.5625, 0.05469, 0.5625, 0.05469, 0.5625, 0.05469, 0.5625, 0.05469, 0.5625, 0.05469, 0.5625, 0.05469, 0.5625, 0.05469, 0.5625, 0.05469, 0.5625, 0.05469, 0.5625, 0.05469, 0.5625, 0.05469, 0.5625, 0.05469, 0.5625, 0.05469, 0.5625, 0.05469, 0.5625, 0.05469, 0.5625, 0.05469, 0.5625, 0.05469, 0.5625, 0.05469, 0.5625, 0.05469, 0.5625, 0.05469, 0.5625, 0.05469, 0.5625, 0.05469, 0.5625, 0.05469, 0.5625, 0.05469, 0.5625, 0.05469, 0.5625, 0.05469, 0.5625, 0.05469, 0.5625, 0.05469, 0.5625, 0.05469, 0.5625, 0.05469, 0.5625, 0.05469, 0.5625, 0.05469, 0.5625, 0.05469, 0.5625, 0.05469, 0.5625, 0.05469, 0.5625, 0.05469, 0.5625, 0.05469, 0.5625, 0.05469, 0.5625, 0.05469, 0.5625, 0.05469, 0.5625, 0.05469, 0.5625, 0.05469, 0.5625, 0.05469, 0.5625, 0.05469, 0.5625, 0.05469, 0.5625, 0.05469, 0.5625, 0.05469, 0.5625, 0.05469, 0.5625, 0.05469, 0.5625, 0.05469, 0.5625, 0.05469, 0.5625, 0.05469, 0.5625, 0.05469, 0.5625, 0.05469, 0.5625, 0.05469, 0.5625, 0.05469, 0.5625, 0.05469, 0.5625, 0.05469, 0.5625, 0.05469, 0.5625, 0.05469, 0.5625, 0.05469, 0.5625, 0.05469, 0.5625, 0.05469, 0.5625, 0.05469, 0.5625, 0.05469, 0.5625, 0.05469, 0.5625, 0.05469, 0.5625, 0.05469, 0.5625, 0.05469, 0.5625, 0.05469, 0.5625, 0.05469, 0.8281, 0.9375, 0.8281, 0.9375, 0.8281, 0.9375, 0.8281, 0.9375, 0.8281, 0.9375, 0.8281, 0.9375, 0.8281, 0.9375, 0.8281, 0.9375, 0.8281, 0.9375, 0.8281, 0.9375, 0.8281, 0.9375, 0.8281, 0.9375, 0.5625, 0.05469, 0.5625, 0.05469, 0.5625, 0.05469, 0.5625, 0.05469, 0.5625, 0.05469, 0.5625, 0.05469, 0.5625, 0.05469, 0.5625, 0.05469, 0.5625, 0.05469, 0.5625, 0.05469, 0.5625, 0.05469, 0.5625, 0.05469, 0.5625, 0.05469, 0.5625, 0.05469, 0.5625, 0.05469, 0.5625, 0.05469, 0.5625, 0.05469, 0.5625, 0.05469, 0.5625, 0.05469, 0.5625, 0.05469, 0.5625, 0.05469, 0.5625, 0.05469, 0.5625, 0.05469, 0.5625, 0.05469, 0.5625, 0.05469, 0.5625, 0.05469, 0.5625, 0.05469, 0.5625, 0.05469, 0.5625, 0.05469, 0.5625, 0.05469, 0.5625, 0.05469, 0.5625, 0.05469, 0.8281, 0.9375, 0.8281, 0.9375, 0.8281, 0.9375, 0.8281, 0.9375, 0.8281, 0.9375, 0.8281, 0.9375, 0.8281, 0.9375, 0.8281, 0.9375, 0.8281, 0.9375, 0.8281, 0.9375, 0.8281, 0.9375, 0.8281, 0.9375, 0.8281, 0.9375, 0.8281, 0.9375, 0.8281, 0.9375, 0.8281, 0.9375, 0.8281, 0.9375, 0.8281, 0.9375, 0.8281, 0.9375, 0.8281, 0.9375, 0.8281, 0.9375, 0.8281, 0.9375, 0.8281, 0.9375, 0.8281, 0.9375, 0.8281, 0.9375, 0.8281, 0.9375, 0.8281, 0.9375, 0.8281, 0.9375, 0.8281, 0.9375, 0.8281, 0.9375, 0.8281, 0.9375, 0.8281, 0.9375, 0.8281, 0.9375, 0.8281, 0.9375, 0.8281, 0.9375, 0.8281, 0.9375, 0.8281, 0.9375, 0.8281, 0.9375, 0.8281, 0.9375, 0.8281, 0.9375, 0.8281, 0.9375, 0.8281, 0.9375, 0.8281, 0.9375, 0.8281, 0.9375, 0.8281, 0.9375, 0.8281, 0.9375, 0.8281, 0.9375, 0.8281, 0.9375, 0.8281, 0.9375, 0.8281, 0.9375, 0.8281, 0.9375, 0.8281, 0.9375, 0.8281, 0.9375, 0.8281, 0.9375, 0.8281, 0.9375, 0.8281, 0.9375, 0.8281, 0.9375, 0.8281, 0.9375, 0.8281, 0.9375, 0.8281, 0.9375, 0.8281, 0.9375, 0.8281, 0.9375, 0.8281, 0.9375, 0.8281, 0.9375, 0.8281, 0.9375, 0.8281, 0.9375, 0.8281, 0.9375, 0.8281, 0.9375, 0.8281, 0.9375, 0.8281, 0.9375, 0.8281, 0.9375, 0.8281, 0.9375, 0.8281, 0.9375, 0.8281, 0.9375, 0.8281, 0.9375, 0.8281, 0.9375, 0.8281, 0.9375, 0.8281, 0.9375, 0.8281, 0.9375, 0.8281, 0.9375, 0.8281, 0.9375, 0.8281, 0.9375, 0.8281, 0.9375, 0.8281, 0.9375, 0.8281, 0.9375, 0.8281, 0.9375, 0.8281, 0.9375, 0.8281, 0.9375, 0.8281, 0.9375, 0.8281, 0.9375, 0.8281, 0.9375, 0.8281, 0.9375, 0.8281, 0.9375, 0.8281, 0.9375, 0.8281, 0.9375, 0.8281, 0.9375, 0.5547, 0.9492, 0.5547, 0.9492, 0.5547, 0.9492, 0.5547, 0.9492])
me_cube_004.materials.append(mat_material_001)
me_cube_004.use_remesh_fix_poles = True
me_cube_004.use_remesh_preserve_attributes = False
me_cube_004.update()

# ---- objects
ob_light = bpy.data.objects.new('Light', light_light)
ob_camera = bpy.data.objects.new('Camera', cam_camera)
ob_empty = bpy.data.objects.new('Empty', None)
ob_empty_001 = bpy.data.objects.new('Empty.001', None)
ob_cube = bpy.data.objects.new('Cube', me_cube_004)

# ---- transforms, parenting, visibility, modifiers, constraints
ob_light.location = (4.076, 1.005, 5.904)
ob_light.rotation_euler = (0.6503, 0.05522, 1.866)
ob_light.lock_rotations_4d = False
ob_light.empty_display_type = 'ARROWS'
ob_light.color = (0.0, 0.0, 0.0, 0.0)
ob_light.lineart.crease_threshold = 0.0
ob_camera.location = (7.359, -6.926, 4.958)
ob_camera.rotation_euler = (1.109, 0.0, 0.8149)
ob_camera.lock_rotations_4d = False
ob_camera.empty_display_type = 'ARROWS'
ob_camera.color = (0.0, 0.0, 0.0, 0.0)
ob_camera.display_type = 'WIRE'
ob_camera.lineart.crease_threshold = 0.0
ob_empty.location = (0.0, 5.0, 0.0)
ob_empty.rotation_euler = (1.571, 0.0, 0.0)
ob_empty.empty_display_type = 'IMAGE'
ob_empty.empty_display_size = 5.0
ob_empty_001.location = (7.632, 1.306, 0.0)
ob_empty_001.rotation_euler = (1.571, 0.0, 1.571)
ob_empty_001.empty_display_type = 'IMAGE'
ob_empty_001.empty_display_size = 5.0
ob_cube.location = (0.0, 0.0, 0.0)
_m = ob_cube.modifiers.new('Mirror.001', 'MIRROR')
_m.use_axis = (False, True, False)
_m.use_clip = True

# ---- collection membership
col_collection.objects.link(ob_light)
col_collection.objects.link(ob_camera)
col_collection.objects.link(ob_empty)
col_collection.objects.link(ob_empty_001)
col_collection.objects.link(ob_cube)

# ---- scene / render settings (as saved in the file)
scene.camera = ob_camera
scene.frame_start = 1; scene.frame_end = 250; scene.frame_set(1)
scene.render.engine = 'BLENDER_EEVEE_NEXT'
scene.cycles.use_denoising = False
scene.cycles.samples = 128
scene.cycles.sampling_pattern = 'TABULATED_SOBOL'
scene.cycles.use_adaptive_sampling = False
scene.cycles.use_light_tree = False
scene.view_settings.view_transform = 'Filmic'
bpy.context.view_layer.update()
